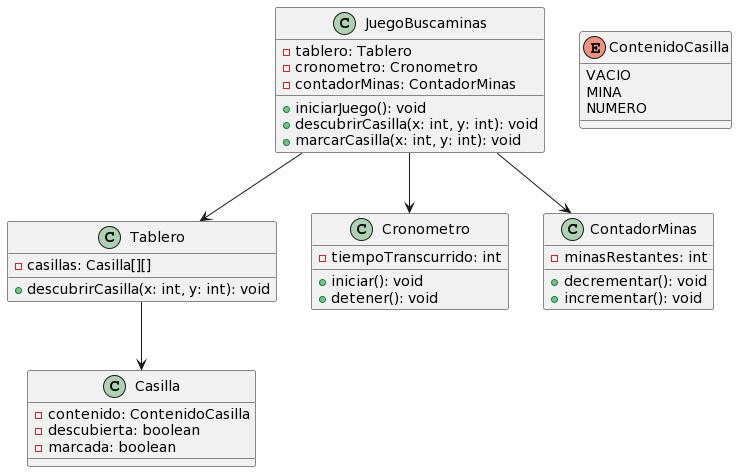

The diagram above was rendered by PlantUML. Its source (embedded in the PNG):
@startuml
class JuegoBuscaminas {
  - tablero: Tablero
  - cronometro: Cronometro
  - contadorMinas: ContadorMinas
  + iniciarJuego(): void
  + descubrirCasilla(x: int, y: int): void
  + marcarCasilla(x: int, y: int): void
}

class Tablero {
  - casillas: Casilla[][]
  + descubrirCasilla(x: int, y: int): void
}

class Casilla {
  - contenido: ContenidoCasilla
  - descubierta: boolean
  - marcada: boolean
}

enum ContenidoCasilla {
  VACIO
  MINA
  NUMERO
}

class Cronometro {
  - tiempoTranscurrido: int
  + iniciar(): void
  + detener(): void
}

class ContadorMinas {
  - minasRestantes: int
  + decrementar(): void
  + incrementar(): void
}

JuegoBuscaminas --> Tablero
JuegoBuscaminas --> Cronometro
JuegoBuscaminas --> ContadorMinas
Tablero --> Casilla
@enduml